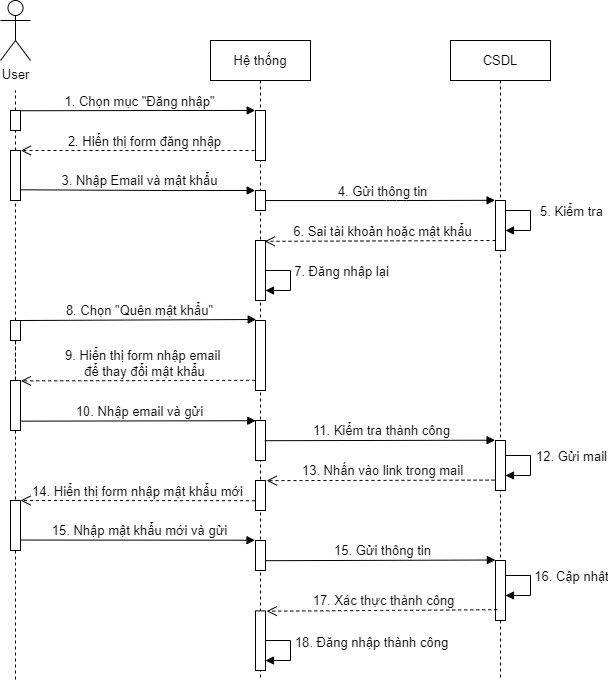

The diagram above was exported from draw.io. Its source (the exported page's mxGraphModel, read from the mxfile embedded in the PNG):
<mxGraphModel dx="868" dy="393" grid="1" gridSize="10" guides="1" tooltips="1" connect="1" arrows="1" fold="1" page="1" pageScale="1" pageWidth="850" pageHeight="1100" math="0" shadow="0">
  <root>
    <mxCell id="0" />
    <mxCell id="1" parent="0" />
    <mxCell id="-JZ2TpApQ0vlCvpoRmVe-1" value="User" style="shape=umlActor;verticalLabelPosition=bottom;verticalAlign=top;html=1;outlineConnect=0;fontSize=13;" parent="1" vertex="1">
      <mxGeometry x="140" y="40" width="30" height="60" as="geometry" />
    </mxCell>
    <mxCell id="-JZ2TpApQ0vlCvpoRmVe-2" value="" style="endArrow=none;dashed=1;html=1;startArrow=none;fontSize=13;" parent="1" source="-JZ2TpApQ0vlCvpoRmVe-15" edge="1">
      <mxGeometry width="50" height="50" relative="1" as="geometry">
        <mxPoint x="155" y="440" as="sourcePoint" />
        <mxPoint x="155" y="130" as="targetPoint" />
      </mxGeometry>
    </mxCell>
    <mxCell id="-JZ2TpApQ0vlCvpoRmVe-3" value="Hệ thống" style="shape=umlLifeline;perimeter=lifelinePerimeter;whiteSpace=wrap;html=1;container=1;collapsible=0;recursiveResize=0;outlineConnect=0;fontSize=13;" parent="1" vertex="1">
      <mxGeometry x="350" y="80" width="100" height="640" as="geometry" />
    </mxCell>
    <mxCell id="-JZ2TpApQ0vlCvpoRmVe-4" value="" style="html=1;points=[];perimeter=orthogonalPerimeter;fontSize=13;" parent="-JZ2TpApQ0vlCvpoRmVe-3" vertex="1">
      <mxGeometry x="45" y="70" width="10" height="50" as="geometry" />
    </mxCell>
    <mxCell id="-JZ2TpApQ0vlCvpoRmVe-5" value="" style="html=1;points=[];perimeter=orthogonalPerimeter;fontSize=13;" parent="-JZ2TpApQ0vlCvpoRmVe-3" vertex="1">
      <mxGeometry x="45" y="150" width="10" height="20" as="geometry" />
    </mxCell>
    <mxCell id="-JZ2TpApQ0vlCvpoRmVe-6" value="" style="html=1;points=[];perimeter=orthogonalPerimeter;fontSize=13;" parent="-JZ2TpApQ0vlCvpoRmVe-3" vertex="1">
      <mxGeometry x="45" y="200" width="10" height="60" as="geometry" />
    </mxCell>
    <mxCell id="J5KCmLOD_uwfzzUP3_7z-1" value="" style="edgeStyle=orthogonalEdgeStyle;html=1;align=left;spacingLeft=2;endArrow=block;rounded=0;fontSize=13;" parent="-JZ2TpApQ0vlCvpoRmVe-3" edge="1">
      <mxGeometry relative="1" as="geometry">
        <mxPoint x="55" y="230" as="sourcePoint" />
        <Array as="points">
          <mxPoint x="80" y="230" />
          <mxPoint x="80" y="250" />
        </Array>
        <mxPoint x="55" y="250" as="targetPoint" />
      </mxGeometry>
    </mxCell>
    <mxCell id="J5KCmLOD_uwfzzUP3_7z-2" value="7. Đăng nhập lại" style="edgeLabel;html=1;align=center;verticalAlign=middle;resizable=0;points=[];fontSize=13;" parent="J5KCmLOD_uwfzzUP3_7z-1" connectable="0" vertex="1">
      <mxGeometry x="0.2803" relative="1" as="geometry">
        <mxPoint x="50" y="-20" as="offset" />
      </mxGeometry>
    </mxCell>
    <mxCell id="-JZ2TpApQ0vlCvpoRmVe-7" value="" style="html=1;points=[];perimeter=orthogonalPerimeter;fontSize=13;" parent="-JZ2TpApQ0vlCvpoRmVe-3" vertex="1">
      <mxGeometry x="45" y="280" width="10" height="70" as="geometry" />
    </mxCell>
    <mxCell id="J5KCmLOD_uwfzzUP3_7z-7" value="" style="html=1;points=[];perimeter=orthogonalPerimeter;fontSize=13;" parent="-JZ2TpApQ0vlCvpoRmVe-3" vertex="1">
      <mxGeometry x="45" y="380" width="10" height="40" as="geometry" />
    </mxCell>
    <mxCell id="J5KCmLOD_uwfzzUP3_7z-12" value="" style="html=1;points=[];perimeter=orthogonalPerimeter;fontSize=13;" parent="-JZ2TpApQ0vlCvpoRmVe-3" vertex="1">
      <mxGeometry x="45" y="440" width="10" height="30" as="geometry" />
    </mxCell>
    <mxCell id="J5KCmLOD_uwfzzUP3_7z-19" value="" style="html=1;points=[];perimeter=orthogonalPerimeter;fontSize=13;" parent="-JZ2TpApQ0vlCvpoRmVe-3" vertex="1">
      <mxGeometry x="45" y="500" width="10" height="30" as="geometry" />
    </mxCell>
    <mxCell id="J5KCmLOD_uwfzzUP3_7z-25" value="" style="html=1;points=[];perimeter=orthogonalPerimeter;fontSize=13;" parent="-JZ2TpApQ0vlCvpoRmVe-3" vertex="1">
      <mxGeometry x="45" y="570.4" width="10" height="59.6" as="geometry" />
    </mxCell>
    <mxCell id="J5KCmLOD_uwfzzUP3_7z-28" value="" style="edgeStyle=orthogonalEdgeStyle;html=1;align=left;spacingLeft=2;endArrow=block;rounded=0;fontSize=13;" parent="-JZ2TpApQ0vlCvpoRmVe-3" edge="1">
      <mxGeometry relative="1" as="geometry">
        <mxPoint x="55" y="600" as="sourcePoint" />
        <Array as="points">
          <mxPoint x="80" y="600" />
          <mxPoint x="80" y="620" />
        </Array>
        <mxPoint x="55" y="620" as="targetPoint" />
      </mxGeometry>
    </mxCell>
    <mxCell id="J5KCmLOD_uwfzzUP3_7z-29" value="18. Đăng nhập thành công" style="edgeLabel;html=1;align=center;verticalAlign=middle;resizable=0;points=[];fontSize=13;" parent="J5KCmLOD_uwfzzUP3_7z-28" connectable="0" vertex="1">
      <mxGeometry x="0.2803" relative="1" as="geometry">
        <mxPoint x="80" y="-19" as="offset" />
      </mxGeometry>
    </mxCell>
    <mxCell id="-JZ2TpApQ0vlCvpoRmVe-8" value="CSDL" style="shape=umlLifeline;perimeter=lifelinePerimeter;whiteSpace=wrap;html=1;container=1;collapsible=0;recursiveResize=0;outlineConnect=0;fontSize=13;" parent="1" vertex="1">
      <mxGeometry x="590" y="80" width="100" height="640" as="geometry" />
    </mxCell>
    <mxCell id="-JZ2TpApQ0vlCvpoRmVe-9" value="" style="html=1;points=[];perimeter=orthogonalPerimeter;fontSize=13;" parent="-JZ2TpApQ0vlCvpoRmVe-8" vertex="1">
      <mxGeometry x="45" y="160" width="10" height="50" as="geometry" />
    </mxCell>
    <mxCell id="-JZ2TpApQ0vlCvpoRmVe-10" value="" style="edgeStyle=orthogonalEdgeStyle;html=1;align=left;spacingLeft=2;endArrow=block;rounded=0;fontSize=13;" parent="-JZ2TpApQ0vlCvpoRmVe-8" edge="1">
      <mxGeometry relative="1" as="geometry">
        <mxPoint x="55" y="170" as="sourcePoint" />
        <Array as="points">
          <mxPoint x="80" y="170" />
          <mxPoint x="80" y="190" />
        </Array>
        <mxPoint x="55" y="190" as="targetPoint" />
      </mxGeometry>
    </mxCell>
    <mxCell id="-JZ2TpApQ0vlCvpoRmVe-11" value="5. Kiểm tra" style="edgeLabel;html=1;align=center;verticalAlign=middle;resizable=0;points=[];fontSize=13;" parent="-JZ2TpApQ0vlCvpoRmVe-10" vertex="1" connectable="0">
      <mxGeometry x="0.2803" relative="1" as="geometry">
        <mxPoint x="40" y="-20" as="offset" />
      </mxGeometry>
    </mxCell>
    <mxCell id="-JZ2TpApQ0vlCvpoRmVe-12" value="" style="html=1;verticalAlign=bottom;endArrow=open;dashed=1;endSize=8;entryX=0.922;entryY=0.014;entryDx=0;entryDy=0;entryPerimeter=0;fontSize=13;" parent="-JZ2TpApQ0vlCvpoRmVe-8" target="-JZ2TpApQ0vlCvpoRmVe-6" edge="1">
      <mxGeometry relative="1" as="geometry">
        <mxPoint x="45" y="200" as="sourcePoint" />
        <mxPoint x="-160" y="200" as="targetPoint" />
      </mxGeometry>
    </mxCell>
    <mxCell id="-JZ2TpApQ0vlCvpoRmVe-13" value="6. Sai tài khoản hoặc mật khẩu" style="edgeLabel;html=1;align=center;verticalAlign=middle;resizable=0;points=[];fontSize=13;" parent="-JZ2TpApQ0vlCvpoRmVe-12" vertex="1" connectable="0">
      <mxGeometry x="-0.1519" y="1" relative="1" as="geometry">
        <mxPoint x="-16" y="-11" as="offset" />
      </mxGeometry>
    </mxCell>
    <mxCell id="-JZ2TpApQ0vlCvpoRmVe-14" value="" style="html=1;points=[];perimeter=orthogonalPerimeter;fontSize=13;" parent="-JZ2TpApQ0vlCvpoRmVe-8" vertex="1">
      <mxGeometry x="45" y="400" width="10" height="50" as="geometry" />
    </mxCell>
    <mxCell id="J5KCmLOD_uwfzzUP3_7z-10" value="" style="edgeStyle=orthogonalEdgeStyle;html=1;align=left;spacingLeft=2;endArrow=block;rounded=0;fontSize=13;" parent="-JZ2TpApQ0vlCvpoRmVe-8" edge="1">
      <mxGeometry relative="1" as="geometry">
        <mxPoint x="55" y="415" as="sourcePoint" />
        <Array as="points">
          <mxPoint x="80" y="415" />
          <mxPoint x="80" y="435" />
        </Array>
        <mxPoint x="55" y="435" as="targetPoint" />
      </mxGeometry>
    </mxCell>
    <mxCell id="J5KCmLOD_uwfzzUP3_7z-11" value="12. Gửi mail" style="edgeLabel;html=1;align=center;verticalAlign=middle;resizable=0;points=[];fontSize=13;" parent="J5KCmLOD_uwfzzUP3_7z-10" connectable="0" vertex="1">
      <mxGeometry x="0.2803" relative="1" as="geometry">
        <mxPoint x="40" y="-20" as="offset" />
      </mxGeometry>
    </mxCell>
    <mxCell id="J5KCmLOD_uwfzzUP3_7z-22" value="" style="html=1;points=[];perimeter=orthogonalPerimeter;fontSize=13;" parent="-JZ2TpApQ0vlCvpoRmVe-8" vertex="1">
      <mxGeometry x="45" y="520" width="10" height="60" as="geometry" />
    </mxCell>
    <mxCell id="J5KCmLOD_uwfzzUP3_7z-23" value="" style="edgeStyle=orthogonalEdgeStyle;html=1;align=left;spacingLeft=2;endArrow=block;rounded=0;fontSize=13;" parent="-JZ2TpApQ0vlCvpoRmVe-8" edge="1">
      <mxGeometry relative="1" as="geometry">
        <mxPoint x="55" y="535" as="sourcePoint" />
        <Array as="points">
          <mxPoint x="80" y="535" />
          <mxPoint x="80" y="555" />
        </Array>
        <mxPoint x="55" y="555" as="targetPoint" />
      </mxGeometry>
    </mxCell>
    <mxCell id="J5KCmLOD_uwfzzUP3_7z-24" value="16. Cập nhật" style="edgeLabel;html=1;align=center;verticalAlign=middle;resizable=0;points=[];fontSize=13;" parent="J5KCmLOD_uwfzzUP3_7z-23" connectable="0" vertex="1">
      <mxGeometry x="0.2803" relative="1" as="geometry">
        <mxPoint x="40" y="-20" as="offset" />
      </mxGeometry>
    </mxCell>
    <mxCell id="-JZ2TpApQ0vlCvpoRmVe-15" value="" style="html=1;points=[];perimeter=orthogonalPerimeter;fontSize=13;" parent="1" vertex="1">
      <mxGeometry x="150" y="150" width="10" height="20" as="geometry" />
    </mxCell>
    <mxCell id="-JZ2TpApQ0vlCvpoRmVe-16" value="" style="endArrow=none;dashed=1;html=1;startArrow=none;fontSize=13;" parent="1" source="-JZ2TpApQ0vlCvpoRmVe-21" target="-JZ2TpApQ0vlCvpoRmVe-15" edge="1">
      <mxGeometry width="50" height="50" relative="1" as="geometry">
        <mxPoint x="155" y="440" as="sourcePoint" />
        <mxPoint x="155" y="130" as="targetPoint" />
      </mxGeometry>
    </mxCell>
    <mxCell id="-JZ2TpApQ0vlCvpoRmVe-17" value="" style="html=1;verticalAlign=bottom;endArrow=block;entryX=-0.032;entryY=-0.001;entryDx=0;entryDy=0;entryPerimeter=0;fontSize=13;exitX=1.075;exitY=0.012;exitDx=0;exitDy=0;exitPerimeter=0;" parent="1" source="-JZ2TpApQ0vlCvpoRmVe-15" target="-JZ2TpApQ0vlCvpoRmVe-4" edge="1">
      <mxGeometry width="80" relative="1" as="geometry">
        <mxPoint x="170" y="150" as="sourcePoint" />
        <mxPoint x="390" y="150" as="targetPoint" />
        <Array as="points">
          <mxPoint x="311" y="150" />
        </Array>
      </mxGeometry>
    </mxCell>
    <mxCell id="-JZ2TpApQ0vlCvpoRmVe-18" value="1. Chọn mục &quot;Đăng nhập&quot;" style="edgeLabel;html=1;align=center;verticalAlign=middle;resizable=0;points=[];fontSize=13;" parent="-JZ2TpApQ0vlCvpoRmVe-17" vertex="1" connectable="0">
      <mxGeometry x="-0.1802" y="1" relative="1" as="geometry">
        <mxPoint x="22" y="-9" as="offset" />
      </mxGeometry>
    </mxCell>
    <mxCell id="-JZ2TpApQ0vlCvpoRmVe-19" value="" style="html=1;verticalAlign=bottom;endArrow=open;dashed=1;endSize=8;exitX=-0.1;exitY=0.8;exitDx=0;exitDy=0;exitPerimeter=0;entryX=1.031;entryY=0;entryDx=0;entryDy=0;entryPerimeter=0;fontSize=13;" parent="1" source="-JZ2TpApQ0vlCvpoRmVe-4" target="-JZ2TpApQ0vlCvpoRmVe-21" edge="1">
      <mxGeometry relative="1" as="geometry">
        <mxPoint x="390" y="190" as="sourcePoint" />
        <mxPoint x="370" y="270" as="targetPoint" />
      </mxGeometry>
    </mxCell>
    <mxCell id="-JZ2TpApQ0vlCvpoRmVe-20" value="2. Hiển thị form đăng nhập" style="edgeLabel;html=1;align=center;verticalAlign=middle;resizable=0;points=[];fontSize=13;" parent="-JZ2TpApQ0vlCvpoRmVe-19" vertex="1" connectable="0">
      <mxGeometry x="-0.2909" y="1" relative="1" as="geometry">
        <mxPoint x="-28" y="-11" as="offset" />
      </mxGeometry>
    </mxCell>
    <mxCell id="-JZ2TpApQ0vlCvpoRmVe-21" value="" style="html=1;points=[];perimeter=orthogonalPerimeter;fontSize=13;" parent="1" vertex="1">
      <mxGeometry x="150" y="190" width="10" height="50" as="geometry" />
    </mxCell>
    <mxCell id="-JZ2TpApQ0vlCvpoRmVe-22" value="" style="endArrow=none;dashed=1;html=1;startArrow=none;fontSize=13;" parent="1" source="-JZ2TpApQ0vlCvpoRmVe-27" target="-JZ2TpApQ0vlCvpoRmVe-21" edge="1">
      <mxGeometry width="50" height="50" relative="1" as="geometry">
        <mxPoint x="155" y="440" as="sourcePoint" />
        <mxPoint x="155" y="170" as="targetPoint" />
      </mxGeometry>
    </mxCell>
    <mxCell id="-JZ2TpApQ0vlCvpoRmVe-23" value="" style="html=1;verticalAlign=bottom;endArrow=block;exitX=1.086;exitY=0.786;exitDx=0;exitDy=0;exitPerimeter=0;entryX=-0.032;entryY=-0.001;entryDx=0;entryDy=0;entryPerimeter=0;fontSize=13;" parent="1" source="-JZ2TpApQ0vlCvpoRmVe-21" edge="1">
      <mxGeometry width="80" relative="1" as="geometry">
        <mxPoint x="180" y="230.04999999999995" as="sourcePoint" />
        <mxPoint x="394.68000000000006" y="230" as="targetPoint" />
        <Array as="points">
          <mxPoint x="311" y="230.05" />
        </Array>
      </mxGeometry>
    </mxCell>
    <mxCell id="-JZ2TpApQ0vlCvpoRmVe-24" value="3. Nhập Email và mật khẩu" style="edgeLabel;html=1;align=center;verticalAlign=middle;resizable=0;points=[];fontSize=13;" parent="-JZ2TpApQ0vlCvpoRmVe-23" vertex="1" connectable="0">
      <mxGeometry x="-0.1802" y="1" relative="1" as="geometry">
        <mxPoint x="22" y="-9" as="offset" />
      </mxGeometry>
    </mxCell>
    <mxCell id="-JZ2TpApQ0vlCvpoRmVe-25" value="" style="html=1;verticalAlign=bottom;endArrow=block;exitX=0.9;exitY=0.1;exitDx=0;exitDy=0;exitPerimeter=0;entryX=-0.038;entryY=-0.004;entryDx=0;entryDy=0;entryPerimeter=0;fontSize=13;" parent="1" target="-JZ2TpApQ0vlCvpoRmVe-9" edge="1">
      <mxGeometry width="80" relative="1" as="geometry">
        <mxPoint x="405" y="240.04999999999995" as="sourcePoint" />
        <mxPoint x="610" y="240" as="targetPoint" />
        <Array as="points">
          <mxPoint x="536" y="240.05" />
        </Array>
      </mxGeometry>
    </mxCell>
    <mxCell id="-JZ2TpApQ0vlCvpoRmVe-26" value="4. Gửi thông tin" style="edgeLabel;html=1;align=center;verticalAlign=middle;resizable=0;points=[];fontSize=13;" parent="-JZ2TpApQ0vlCvpoRmVe-25" vertex="1" connectable="0">
      <mxGeometry x="-0.1802" y="1" relative="1" as="geometry">
        <mxPoint x="22" y="-9" as="offset" />
      </mxGeometry>
    </mxCell>
    <mxCell id="-JZ2TpApQ0vlCvpoRmVe-28" value="" style="endArrow=none;dashed=1;html=1;startArrow=none;fontSize=13;" parent="1" source="J5KCmLOD_uwfzzUP3_7z-15" edge="1">
      <mxGeometry width="50" height="50" relative="1" as="geometry">
        <mxPoint x="155" y="380" as="sourcePoint" />
        <mxPoint x="155" y="720" as="targetPoint" />
      </mxGeometry>
    </mxCell>
    <mxCell id="-JZ2TpApQ0vlCvpoRmVe-29" value="" style="html=1;verticalAlign=bottom;endArrow=open;dashed=1;endSize=8;entryX=1.04;entryY=0.008;entryDx=0;entryDy=0;entryPerimeter=0;fontSize=13;exitX=-0.026;exitY=0.855;exitDx=0;exitDy=0;exitPerimeter=0;" parent="1" source="-JZ2TpApQ0vlCvpoRmVe-7" target="-JZ2TpApQ0vlCvpoRmVe-27" edge="1">
      <mxGeometry relative="1" as="geometry">
        <mxPoint x="390" y="400" as="sourcePoint" />
        <mxPoint x="180" y="290" as="targetPoint" />
      </mxGeometry>
    </mxCell>
    <mxCell id="-JZ2TpApQ0vlCvpoRmVe-30" value="9. Hiển thị form nhập email &lt;br&gt;để thay đổi mật khẩu" style="edgeLabel;html=1;align=center;verticalAlign=middle;resizable=0;points=[];fontSize=13;" parent="-JZ2TpApQ0vlCvpoRmVe-29" vertex="1" connectable="0">
      <mxGeometry x="-0.2909" y="1" relative="1" as="geometry">
        <mxPoint x="-28" y="-19" as="offset" />
      </mxGeometry>
    </mxCell>
    <mxCell id="-JZ2TpApQ0vlCvpoRmVe-31" value="" style="html=1;verticalAlign=bottom;endArrow=open;dashed=1;endSize=8;entryX=1.112;entryY=0.005;entryDx=0;entryDy=0;entryPerimeter=0;fontSize=13;exitX=-0.1;exitY=0.792;exitDx=0;exitDy=0;exitPerimeter=0;" parent="1" source="-JZ2TpApQ0vlCvpoRmVe-14" target="J5KCmLOD_uwfzzUP3_7z-12" edge="1">
      <mxGeometry relative="1" as="geometry">
        <mxPoint x="615.78" y="410.00000000000006" as="sourcePoint" />
        <mxPoint x="405" y="410.28000000000003" as="targetPoint" />
      </mxGeometry>
    </mxCell>
    <mxCell id="-JZ2TpApQ0vlCvpoRmVe-32" value="13. Nhấn vào link trong mail" style="edgeLabel;html=1;align=center;verticalAlign=middle;resizable=0;points=[];fontSize=13;" parent="-JZ2TpApQ0vlCvpoRmVe-31" vertex="1" connectable="0">
      <mxGeometry x="-0.1519" y="1" relative="1" as="geometry">
        <mxPoint x="-16" y="-11" as="offset" />
      </mxGeometry>
    </mxCell>
    <mxCell id="-JZ2TpApQ0vlCvpoRmVe-33" value="" style="html=1;points=[];perimeter=orthogonalPerimeter;fontSize=13;" parent="1" vertex="1">
      <mxGeometry x="150" y="360" width="10" height="20" as="geometry" />
    </mxCell>
    <mxCell id="-JZ2TpApQ0vlCvpoRmVe-36" value="" style="endArrow=none;dashed=1;html=1;fontSize=13;" parent="1" target="-JZ2TpApQ0vlCvpoRmVe-33" edge="1">
      <mxGeometry width="50" height="50" relative="1" as="geometry">
        <mxPoint x="155" y="380" as="sourcePoint" />
        <mxPoint x="155" y="310" as="targetPoint" />
      </mxGeometry>
    </mxCell>
    <mxCell id="J5KCmLOD_uwfzzUP3_7z-3" value="" style="html=1;verticalAlign=bottom;endArrow=block;exitX=0.943;exitY=0;exitDx=0;exitDy=0;exitPerimeter=0;entryX=0.071;entryY=-0.014;entryDx=0;entryDy=0;entryPerimeter=0;fontSize=13;" parent="1" source="-JZ2TpApQ0vlCvpoRmVe-33" target="-JZ2TpApQ0vlCvpoRmVe-7" edge="1">
      <mxGeometry width="80" relative="1" as="geometry">
        <mxPoint x="190.0000000000001" y="240.04999999999995" as="sourcePoint" />
        <mxPoint x="404.68000000000006" y="240" as="targetPoint" />
        <Array as="points" />
      </mxGeometry>
    </mxCell>
    <mxCell id="J5KCmLOD_uwfzzUP3_7z-4" value="8. Chọn &quot;Quên mật khẩu&quot;" style="edgeLabel;html=1;align=center;verticalAlign=middle;resizable=0;points=[];fontSize=13;" parent="J5KCmLOD_uwfzzUP3_7z-3" connectable="0" vertex="1">
      <mxGeometry x="-0.1802" y="1" relative="1" as="geometry">
        <mxPoint x="22" y="-9" as="offset" />
      </mxGeometry>
    </mxCell>
    <mxCell id="J5KCmLOD_uwfzzUP3_7z-5" value="" style="html=1;verticalAlign=bottom;endArrow=block;exitX=1.081;exitY=0.813;exitDx=0;exitDy=0;exitPerimeter=0;fontSize=13;entryX=0.024;entryY=0.005;entryDx=0;entryDy=0;entryPerimeter=0;" parent="1" source="-JZ2TpApQ0vlCvpoRmVe-27" target="J5KCmLOD_uwfzzUP3_7z-7" edge="1">
      <mxGeometry width="80" relative="1" as="geometry">
        <mxPoint x="189.42999999999995" y="370" as="sourcePoint" />
        <mxPoint x="390" y="461" as="targetPoint" />
        <Array as="points" />
      </mxGeometry>
    </mxCell>
    <mxCell id="J5KCmLOD_uwfzzUP3_7z-6" value="10. Nhập email và gửi" style="edgeLabel;html=1;align=center;verticalAlign=middle;resizable=0;points=[];fontSize=13;" parent="J5KCmLOD_uwfzzUP3_7z-5" connectable="0" vertex="1">
      <mxGeometry x="-0.1802" y="1" relative="1" as="geometry">
        <mxPoint x="22" y="-9" as="offset" />
      </mxGeometry>
    </mxCell>
    <mxCell id="J5KCmLOD_uwfzzUP3_7z-8" value="" style="html=1;verticalAlign=bottom;endArrow=block;exitX=0.93;exitY=0.505;exitDx=0;exitDy=0;exitPerimeter=0;fontSize=13;entryX=-0.039;entryY=-0.006;entryDx=0;entryDy=0;entryPerimeter=0;" parent="1" source="J5KCmLOD_uwfzzUP3_7z-7" target="-JZ2TpApQ0vlCvpoRmVe-14" edge="1">
      <mxGeometry width="80" relative="1" as="geometry">
        <mxPoint x="190.81000000000006" y="470.6500000000001" as="sourcePoint" />
        <mxPoint x="405.2399999999999" y="470.20000000000005" as="targetPoint" />
        <Array as="points" />
      </mxGeometry>
    </mxCell>
    <mxCell id="J5KCmLOD_uwfzzUP3_7z-9" value="11. Kiểm tra thành công" style="edgeLabel;html=1;align=center;verticalAlign=middle;resizable=0;points=[];fontSize=13;" parent="J5KCmLOD_uwfzzUP3_7z-8" connectable="0" vertex="1">
      <mxGeometry x="-0.1802" y="1" relative="1" as="geometry">
        <mxPoint x="22" y="-9" as="offset" />
      </mxGeometry>
    </mxCell>
    <mxCell id="J5KCmLOD_uwfzzUP3_7z-13" value="" style="html=1;verticalAlign=bottom;endArrow=open;dashed=1;endSize=8;fontSize=13;exitX=-0.055;exitY=0.674;exitDx=0;exitDy=0;exitPerimeter=0;entryX=1;entryY=0;entryDx=0;entryDy=0;entryPerimeter=0;" parent="1" source="J5KCmLOD_uwfzzUP3_7z-12" target="J5KCmLOD_uwfzzUP3_7z-15" edge="1">
      <mxGeometry relative="1" as="geometry">
        <mxPoint x="404.7399999999999" y="429.8499999999999" as="sourcePoint" />
        <mxPoint x="200" y="490" as="targetPoint" />
      </mxGeometry>
    </mxCell>
    <mxCell id="J5KCmLOD_uwfzzUP3_7z-14" value="14. Hiển thị form nhập mật khẩu mới" style="edgeLabel;html=1;align=center;verticalAlign=middle;resizable=0;points=[];fontSize=13;" parent="J5KCmLOD_uwfzzUP3_7z-13" connectable="0" vertex="1">
      <mxGeometry x="-0.2909" y="1" relative="1" as="geometry">
        <mxPoint x="-35" y="-11" as="offset" />
      </mxGeometry>
    </mxCell>
    <mxCell id="J5KCmLOD_uwfzzUP3_7z-16" value="" style="endArrow=none;dashed=1;html=1;startArrow=none;fontSize=13;" parent="1" source="-JZ2TpApQ0vlCvpoRmVe-33" target="J5KCmLOD_uwfzzUP3_7z-15" edge="1">
      <mxGeometry width="50" height="50" relative="1" as="geometry">
        <mxPoint x="155" y="380" as="sourcePoint" />
        <mxPoint x="155" y="599.9999999999999" as="targetPoint" />
      </mxGeometry>
    </mxCell>
    <mxCell id="J5KCmLOD_uwfzzUP3_7z-15" value="" style="html=1;points=[];perimeter=orthogonalPerimeter;fontSize=13;" parent="1" vertex="1">
      <mxGeometry x="150" y="540" width="10" height="50" as="geometry" />
    </mxCell>
    <mxCell id="-JZ2TpApQ0vlCvpoRmVe-27" value="" style="html=1;points=[];perimeter=orthogonalPerimeter;fontSize=13;" parent="1" vertex="1">
      <mxGeometry x="150" y="420" width="10" height="50" as="geometry" />
    </mxCell>
    <mxCell id="J5KCmLOD_uwfzzUP3_7z-17" value="" style="html=1;verticalAlign=bottom;endArrow=block;exitX=1.03;exitY=0.791;exitDx=0;exitDy=0;exitPerimeter=0;fontSize=13;entryX=-0.05;entryY=-0.009;entryDx=0;entryDy=0;entryPerimeter=0;" parent="1" source="J5KCmLOD_uwfzzUP3_7z-15" target="J5KCmLOD_uwfzzUP3_7z-19" edge="1">
      <mxGeometry width="80" relative="1" as="geometry">
        <mxPoint x="170.80999999999995" y="470.65" as="sourcePoint" />
        <mxPoint x="340" y="600" as="targetPoint" />
        <Array as="points" />
      </mxGeometry>
    </mxCell>
    <mxCell id="J5KCmLOD_uwfzzUP3_7z-18" value="15. Nhập mật khẩu mới và gửi" style="edgeLabel;html=1;align=center;verticalAlign=middle;resizable=0;points=[];fontSize=13;" parent="J5KCmLOD_uwfzzUP3_7z-17" connectable="0" vertex="1">
      <mxGeometry x="-0.1802" y="1" relative="1" as="geometry">
        <mxPoint x="22" y="-9" as="offset" />
      </mxGeometry>
    </mxCell>
    <mxCell id="J5KCmLOD_uwfzzUP3_7z-20" value="" style="html=1;verticalAlign=bottom;endArrow=block;exitX=1.047;exitY=0.673;exitDx=0;exitDy=0;exitPerimeter=0;fontSize=13;entryX=-0.012;entryY=-0.008;entryDx=0;entryDy=0;entryPerimeter=0;" parent="1" source="J5KCmLOD_uwfzzUP3_7z-19" target="J5KCmLOD_uwfzzUP3_7z-22" edge="1">
      <mxGeometry width="80" relative="1" as="geometry">
        <mxPoint x="414.30000000000007" y="490.20000000000005" as="sourcePoint" />
        <mxPoint x="560" y="610" as="targetPoint" />
        <Array as="points" />
      </mxGeometry>
    </mxCell>
    <mxCell id="J5KCmLOD_uwfzzUP3_7z-21" value="15. Gửi thông tin" style="edgeLabel;html=1;align=center;verticalAlign=middle;resizable=0;points=[];fontSize=13;" parent="J5KCmLOD_uwfzzUP3_7z-20" connectable="0" vertex="1">
      <mxGeometry x="-0.1802" y="1" relative="1" as="geometry">
        <mxPoint x="22" y="-9" as="offset" />
      </mxGeometry>
    </mxCell>
    <mxCell id="J5KCmLOD_uwfzzUP3_7z-26" value="" style="html=1;verticalAlign=bottom;endArrow=open;dashed=1;endSize=8;entryX=1.112;entryY=0.005;entryDx=0;entryDy=0;entryPerimeter=0;fontSize=13;exitX=0.177;exitY=0.82;exitDx=0;exitDy=0;exitPerimeter=0;" parent="1" source="J5KCmLOD_uwfzzUP3_7z-22" target="J5KCmLOD_uwfzzUP3_7z-25" edge="1">
      <mxGeometry relative="1" as="geometry">
        <mxPoint x="614" y="650" as="sourcePoint" />
        <mxPoint x="405" y="540.6800000000001" as="targetPoint" />
      </mxGeometry>
    </mxCell>
    <mxCell id="J5KCmLOD_uwfzzUP3_7z-27" value="17. Xác thực thành công" style="edgeLabel;html=1;align=center;verticalAlign=middle;resizable=0;points=[];fontSize=13;" parent="J5KCmLOD_uwfzzUP3_7z-26" connectable="0" vertex="1">
      <mxGeometry x="-0.1519" y="1" relative="1" as="geometry">
        <mxPoint x="-16" y="-11" as="offset" />
      </mxGeometry>
    </mxCell>
  </root>
</mxGraphModel>